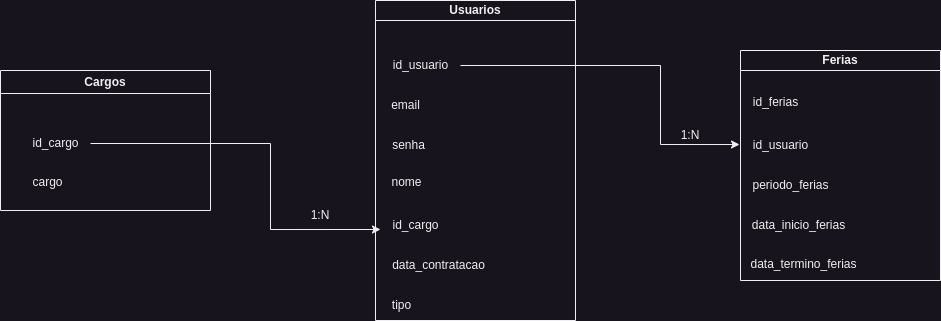

The diagram above was exported from draw.io. Its source (the exported page's mxGraphModel, read from the mxfile embedded in the PNG):
<mxGraphModel dx="1434" dy="799" grid="1" gridSize="10" guides="1" tooltips="1" connect="1" arrows="1" fold="1" page="1" pageScale="1" pageWidth="1169" pageHeight="827" math="0" shadow="0">
  <root>
    <mxCell id="0" />
    <mxCell id="1" parent="0" />
    <mxCell id="pLXkkOEWC2uCDdzH4UPN-1" value="Cargos" style="swimlane;whiteSpace=wrap;html=1;" parent="1" vertex="1">
      <mxGeometry x="10" y="200" width="210" height="140" as="geometry" />
    </mxCell>
    <mxCell id="pLXkkOEWC2uCDdzH4UPN-6" value="cargo" style="text;html=1;align=center;verticalAlign=middle;resizable=0;points=[];autosize=1;strokeColor=none;fillColor=none;" parent="pLXkkOEWC2uCDdzH4UPN-1" vertex="1">
      <mxGeometry x="22" y="97" width="50" height="30" as="geometry" />
    </mxCell>
    <mxCell id="pLXkkOEWC2uCDdzH4UPN-5" value="id_cargo" style="text;html=1;align=center;verticalAlign=middle;resizable=0;points=[];autosize=1;strokeColor=none;fillColor=none;" parent="pLXkkOEWC2uCDdzH4UPN-1" vertex="1">
      <mxGeometry x="20" y="58" width="70" height="30" as="geometry" />
    </mxCell>
    <mxCell id="pLXkkOEWC2uCDdzH4UPN-2" value="Usuarios" style="swimlane;whiteSpace=wrap;html=1;startSize=20;" parent="1" vertex="1">
      <mxGeometry x="385" y="130" width="200" height="320" as="geometry" />
    </mxCell>
    <mxCell id="qzniKIH6vjIEdHizh79n-1" value="id_usuario" style="text;html=1;align=center;verticalAlign=middle;resizable=0;points=[];autosize=1;strokeColor=none;fillColor=none;" vertex="1" parent="pLXkkOEWC2uCDdzH4UPN-2">
      <mxGeometry x="5" y="50" width="80" height="30" as="geometry" />
    </mxCell>
    <mxCell id="qzniKIH6vjIEdHizh79n-2" value="nome" style="text;html=1;align=center;verticalAlign=middle;resizable=0;points=[];autosize=1;strokeColor=none;fillColor=none;" vertex="1" parent="pLXkkOEWC2uCDdzH4UPN-2">
      <mxGeometry x="6" y="167" width="50" height="30" as="geometry" />
    </mxCell>
    <mxCell id="qzniKIH6vjIEdHizh79n-4" value="id_cargo" style="text;html=1;align=center;verticalAlign=middle;resizable=0;points=[];autosize=1;strokeColor=none;fillColor=none;" vertex="1" parent="pLXkkOEWC2uCDdzH4UPN-2">
      <mxGeometry x="5" y="210" width="70" height="30" as="geometry" />
    </mxCell>
    <mxCell id="qzniKIH6vjIEdHizh79n-3" value="data_contratacao" style="text;html=1;align=center;verticalAlign=middle;resizable=0;points=[];autosize=1;strokeColor=none;fillColor=none;" vertex="1" parent="pLXkkOEWC2uCDdzH4UPN-2">
      <mxGeometry x="3" y="250" width="120" height="30" as="geometry" />
    </mxCell>
    <mxCell id="qzniKIH6vjIEdHizh79n-9" value="email" style="text;html=1;align=center;verticalAlign=middle;resizable=0;points=[];autosize=1;strokeColor=none;fillColor=none;" vertex="1" parent="pLXkkOEWC2uCDdzH4UPN-2">
      <mxGeometry x="5" y="90" width="50" height="30" as="geometry" />
    </mxCell>
    <mxCell id="qzniKIH6vjIEdHizh79n-10" value="senha" style="text;html=1;align=center;verticalAlign=middle;resizable=0;points=[];autosize=1;strokeColor=none;fillColor=none;" vertex="1" parent="pLXkkOEWC2uCDdzH4UPN-2">
      <mxGeometry x="3" y="130" width="60" height="30" as="geometry" />
    </mxCell>
    <mxCell id="qzniKIH6vjIEdHizh79n-11" value="tipo" style="text;html=1;align=center;verticalAlign=middle;resizable=0;points=[];autosize=1;strokeColor=none;fillColor=none;" vertex="1" parent="pLXkkOEWC2uCDdzH4UPN-2">
      <mxGeometry x="6" y="290" width="40" height="30" as="geometry" />
    </mxCell>
    <mxCell id="pLXkkOEWC2uCDdzH4UPN-3" value="Ferias" style="swimlane;whiteSpace=wrap;html=1;startSize=20;" parent="1" vertex="1">
      <mxGeometry x="750" y="180" width="200" height="230" as="geometry" />
    </mxCell>
    <mxCell id="pLXkkOEWC2uCDdzH4UPN-14" value="id_ferias" style="text;html=1;align=center;verticalAlign=middle;resizable=0;points=[];autosize=1;strokeColor=none;fillColor=none;" parent="pLXkkOEWC2uCDdzH4UPN-3" vertex="1">
      <mxGeometry y="37" width="70" height="30" as="geometry" />
    </mxCell>
    <mxCell id="pLXkkOEWC2uCDdzH4UPN-16" value="periodo_ferias" style="text;html=1;align=center;verticalAlign=middle;resizable=0;points=[];autosize=1;strokeColor=none;fillColor=none;" parent="pLXkkOEWC2uCDdzH4UPN-3" vertex="1">
      <mxGeometry y="120" width="100" height="30" as="geometry" />
    </mxCell>
    <mxCell id="pLXkkOEWC2uCDdzH4UPN-17" value="data_inicio_ferias" style="text;html=1;align=center;verticalAlign=middle;resizable=0;points=[];autosize=1;strokeColor=none;fillColor=none;" parent="pLXkkOEWC2uCDdzH4UPN-3" vertex="1">
      <mxGeometry x="-2" y="160" width="120" height="30" as="geometry" />
    </mxCell>
    <mxCell id="pLXkkOEWC2uCDdzH4UPN-21" value="id_usuario" style="text;html=1;align=center;verticalAlign=middle;resizable=0;points=[];autosize=1;strokeColor=none;fillColor=none;" parent="pLXkkOEWC2uCDdzH4UPN-3" vertex="1">
      <mxGeometry y="80" width="80" height="30" as="geometry" />
    </mxCell>
    <mxCell id="qzniKIH6vjIEdHizh79n-12" value="data_termino_ferias" style="text;html=1;align=center;verticalAlign=middle;resizable=0;points=[];autosize=1;strokeColor=none;fillColor=none;" vertex="1" parent="pLXkkOEWC2uCDdzH4UPN-3">
      <mxGeometry x="-2" y="199" width="130" height="30" as="geometry" />
    </mxCell>
    <mxCell id="qzniKIH6vjIEdHizh79n-13" style="edgeStyle=orthogonalEdgeStyle;rounded=0;orthogonalLoop=1;jettySize=auto;html=1;entryX=0;entryY=0.633;entryDx=0;entryDy=0;entryPerimeter=0;" edge="1" parent="1" source="pLXkkOEWC2uCDdzH4UPN-5" target="qzniKIH6vjIEdHizh79n-4">
      <mxGeometry relative="1" as="geometry">
        <Array as="points">
          <mxPoint x="280" y="273" />
          <mxPoint x="280" y="359" />
        </Array>
      </mxGeometry>
    </mxCell>
    <mxCell id="qzniKIH6vjIEdHizh79n-14" style="edgeStyle=orthogonalEdgeStyle;rounded=0;orthogonalLoop=1;jettySize=auto;html=1;entryX=-0.012;entryY=0.467;entryDx=0;entryDy=0;entryPerimeter=0;" edge="1" parent="1" source="qzniKIH6vjIEdHizh79n-1" target="pLXkkOEWC2uCDdzH4UPN-21">
      <mxGeometry relative="1" as="geometry">
        <Array as="points">
          <mxPoint x="670" y="195" />
          <mxPoint x="670" y="274" />
        </Array>
      </mxGeometry>
    </mxCell>
    <mxCell id="qzniKIH6vjIEdHizh79n-15" value="1:N" style="text;html=1;strokeColor=none;fillColor=none;align=center;verticalAlign=middle;whiteSpace=wrap;rounded=0;" vertex="1" parent="1">
      <mxGeometry x="300" y="330" width="60" height="30" as="geometry" />
    </mxCell>
    <mxCell id="qzniKIH6vjIEdHizh79n-16" value="1:N" style="text;html=1;strokeColor=none;fillColor=none;align=center;verticalAlign=middle;whiteSpace=wrap;rounded=0;" vertex="1" parent="1">
      <mxGeometry x="670" y="250" width="60" height="30" as="geometry" />
    </mxCell>
  </root>
</mxGraphModel>